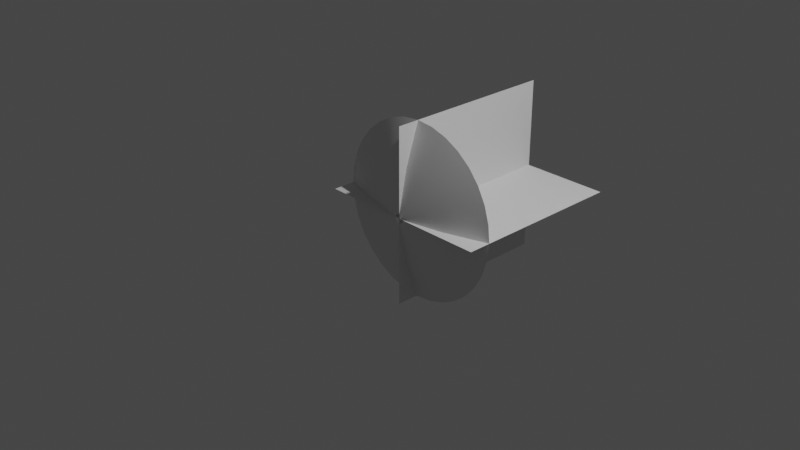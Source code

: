 # Source: MuzzleFlash.blend  (saved by Blender 2.93.21; exported with 4.5.12 LTS)
import bpy
from mathutils import Matrix  # noqa: F401  (used for matrix-valued properties, if any)

bpy.ops.wm.read_factory_settings(use_empty=True)
scene = bpy.context.scene
scene.name = 'Scene'

# ---- collections
col_collection = bpy.data.collections.new('Collection'); scene.collection.children.link(col_collection)

# ---- world
world_world = bpy.data.worlds.new('World'); scene.world = world_world
world_world.use_nodes = True; world_world.node_tree.nodes.clear()
_N = world_world.node_tree.nodes; _L = world_world.node_tree.links
n0 = _N.new('ShaderNodeOutputWorld'); n0.name = 'World Output'; n0.location = (300, 300)
n1 = _N.new('ShaderNodeBackground'); n1.name = 'Background'; n1.location = (10, 300)
n1.inputs[0].default_value = (0.05088, 0.05088, 0.05088, 1.0)
_L.new(n1.outputs[0], n0.inputs[0])
n0.is_active_output = True
world_world.color = (0.05088, 0.05088, 0.05088)
world_world.use_sun_shadow = False
world_world.sun_shadow_jitter_overblur = 0.0

# ---- cameras
cam_camera = bpy.data.cameras.new('Camera')
cam_camera.clip_end = 100.0
cam_camera.ortho_scale = 7.314

# ---- lights
light_light = bpy.data.lights.new('Light', 'POINT')
light_light.transmission_factor = 0.0
light_light.energy = 1000.0
light_light.shadow_soft_size = 0.1
light_light.shadow_maximum_resolution = 0.006
light_light.use_absolute_resolution = True

# ---- meshes
me_circle = bpy.data.meshes.new('Circle')
me_circle.from_pydata([(0.0, 1.0, 0.2558), (-0.1951, 0.9808, 0.2558), (-0.3827, 0.9239, 0.2558), (-0.5556, 0.8315, 0.2558), (-0.7071, 0.7071, 0.2558), (-0.8315, 0.5556, 0.2558), (-0.9239, 0.3827, 0.2558), (-0.9808, 0.1951, 0.2558), (-1.0, -4.371e-08, 0.2558), (-0.9808, -0.1951, 0.2558), (-0.9239, -0.3827, 0.2558), (-0.8315, -0.5556, 0.2558), (-0.7071, -0.7071, 0.2558), (-0.5556, -0.8315, 0.2558), (-0.3827, -0.9239, 0.2558), (-0.1951, -0.9808, 0.2558), (8.742e-08, -1.0, 0.2558), (0.1951, -0.9808, 0.2558), (0.3827, -0.9239, 0.2558), (0.5556, -0.8315, 0.2558), (0.7071, -0.7071, 0.2558), (0.8315, -0.5556, 0.2558), (0.9239, -0.3827, 0.2558), (0.9808, -0.1951, 0.2558), (1.0, 1.192e-08, 0.2558), (0.9808, 0.1951, 0.2558), (0.9239, 0.3827, 0.2558), (0.8315, 0.5556, 0.2558), (0.7071, 0.7071, 0.2558), (0.5556, 0.8315, 0.2558), (0.3827, 0.9239, 0.2558), (0.1951, 0.9808, 0.2558), (-1.576e-08, 0.05125, 0.0), (-0.009999, 0.05027, 0.0), (-0.01961, 0.04735, 0.0), (-0.02847, 0.04261, 0.0), (-0.03624, 0.03624, 0.0), (-0.04261, 0.02847, 0.0), (-0.04735, 0.01961, 0.0), (-0.05027, 0.009999, 0.0), (-0.05125, -1.824e-08, 0.0), (-0.05027, -0.009999, 0.0), (-0.04735, -0.01961, 0.0), (-0.04261, -0.02847, 0.0), (-0.03624, -0.03624, 0.0), (-0.02847, -0.04261, 0.0), (-0.01961, -0.04735, 0.0), (-0.009999, -0.05027, 0.0), (-1.128e-08, -0.05125, 0.0), (0.009999, -0.05027, 0.0), (0.01961, -0.04735, 0.0), (0.02847, -0.04261, 0.0), (0.03624, -0.03624, 0.0), (0.04261, -0.02847, 0.0), (0.04735, -0.01961, 0.0), (0.05027, -0.009999, 0.0), (0.05125, -1.539e-08, 0.0), (0.05027, 0.009999, 0.0), (0.04735, 0.01961, 0.0), (0.04261, 0.02847, 0.0), (0.03624, 0.03624, 0.0), (0.02847, 0.04261, 0.0), (0.01961, 0.04735, 0.0), (0.009999, 0.05027, 0.0), (-0.5155, 0.1025, 0.09971), (-0.5256, -3.098e-08, 0.09971), (0.437, -0.292, 0.09971), (0.4856, -0.2011, 0.09971), (-0.5155, -0.1025, 0.09971), (0.5155, -0.1025, 0.09971), (-0.4856, -0.2011, 0.09971), (0.5256, -1.733e-09, 0.09971), (-0.437, -0.292, 0.09971), (0.5155, 0.1025, 0.09971), (-0.3717, -0.3717, 0.09971), (0.4856, 0.2011, 0.09971), (-0.292, -0.437, 0.09971), (0.437, 0.292, 0.09971), (-0.2011, -0.4856, 0.09971), (-7.879e-09, 0.5256, 0.09971), (-0.1025, 0.5155, 0.09971), (0.3717, 0.3717, 0.09971), (-0.1025, -0.5155, 0.09971), (-0.2011, 0.4856, 0.09971), (0.292, 0.437, 0.09971), (3.807e-08, -0.5256, 0.09971), (-0.292, 0.437, 0.09971), (0.2011, 0.4856, 0.09971), (0.1025, -0.5155, 0.09971), (-0.3717, 0.3717, 0.09971), (0.1025, 0.5155, 0.09971), (0.2011, -0.4856, 0.09971), (-0.437, 0.292, 0.09971), (0.292, -0.437, 0.09971), (-0.4856, 0.2011, 0.09971), (0.3717, -0.3717, 0.09971)], [], [(65, 64, 39, 40), (67, 66, 53, 54), (68, 65, 40, 41), (69, 67, 54, 55), (70, 68, 41, 42), (71, 69, 55, 56), (72, 70, 42, 43), (73, 71, 56, 57), (74, 72, 43, 44), (75, 73, 57, 58), (76, 74, 44, 45), (77, 75, 58, 59), (78, 76, 45, 46), (80, 79, 32, 33), (81, 77, 59, 60), (82, 78, 46, 47), (83, 80, 33, 34), (84, 81, 60, 61), (85, 82, 47, 48), (86, 83, 34, 35), (87, 84, 61, 62), (88, 85, 48, 49), (89, 86, 35, 36), (90, 87, 62, 63), (91, 88, 49, 50), (92, 89, 36, 37), (79, 90, 63, 32), (93, 91, 50, 51), (94, 92, 37, 38), (95, 93, 51, 52), (64, 94, 38, 39), (66, 95, 52, 53), (21, 20, 95, 66), (7, 6, 94, 64), (20, 19, 93, 95), (6, 5, 92, 94), (19, 18, 91, 93), (0, 31, 90, 79), (5, 4, 89, 92), (18, 17, 88, 91), (31, 30, 87, 90), (4, 3, 86, 89), (17, 16, 85, 88), (30, 29, 84, 87), (3, 2, 83, 86), (16, 15, 82, 85), (29, 28, 81, 84), (2, 1, 80, 83), (15, 14, 78, 82), (28, 27, 77, 81), (1, 0, 79, 80), (14, 13, 76, 78), (27, 26, 75, 77), (13, 12, 74, 76), (26, 25, 73, 75), (12, 11, 72, 74), (25, 24, 71, 73), (11, 10, 70, 72), (24, 23, 69, 71), (10, 9, 68, 70), (23, 22, 67, 69), (9, 8, 65, 68), (22, 21, 66, 67), (8, 7, 64, 65)])
me_circle.polygons.foreach_set('use_smooth', [True] * 64)
_uv = me_circle.uv_layers.new(name='UVMap')
_uv.uv.foreach_set('vector', [0.8751, 0.5, 0.8438, 0.5, 0.8438, 1.0, 0.8751, 1.0, 0.3128, 0.5, 0.2816, 0.5, 0.2816, 1.0, 0.3128, 1.0, 0.9063, 0.5, 0.8751, 0.5, 0.8751, 1.0, 0.9063, 1.0, 0.3441, 0.5, 0.3128, 0.5, 0.3128, 1.0, 0.3441, 1.0, 0.9375, 0.5, 0.9063, 0.5, 0.9063, 1.0, 0.9375, 1.0, 0.3753, 0.5, 0.3441, 0.5, 0.3441, 1.0, 0.3753, 1.0, 0.9688, 0.5, 0.9375, 0.5, 0.9375, 1.0, 0.9688, 1.0, 0.4065, 0.5, 0.3753, 0.5, 0.3753, 1.0, 0.4065, 1.0, 1.0, 0.5, 0.9688, 0.5, 0.9688, 1.0, 1.0, 1.0, 0.4378, 0.5, 0.4065, 0.5, 0.4065, 1.0, 0.4378, 1.0, 0.03173, 0.5, 0.0004942, 0.5, 0.0004942, 1.0, 0.03173, 1.0, 0.469, 0.5, 0.4378, 0.5, 0.4378, 1.0, 0.469, 1.0, 0.06296, 0.5, 0.03173, 0.5, 0.03173, 1.0, 0.06296, 1.0, 0.6564, 0.5, 0.6252, 0.5, 0.6252, 1.0, 0.6564, 1.0, 0.5002, 0.5, 0.469, 0.5, 0.469, 1.0, 0.5002, 1.0, 0.0942, 0.5, 0.06296, 0.5, 0.06296, 1.0, 0.0942, 1.0, 0.6877, 0.5, 0.6564, 0.5, 0.6564, 1.0, 0.6877, 1.0, 0.5315, 0.5, 0.5002, 0.5, 0.5002, 1.0, 0.5315, 1.0, 0.1254, 0.5, 0.0942, 0.5, 0.0942, 1.0, 0.1254, 1.0, 0.7189, 0.5, 0.6877, 0.5, 0.6877, 1.0, 0.7189, 1.0, 0.5627, 0.5, 0.5315, 0.5, 0.5315, 1.0, 0.5627, 1.0, 0.1567, 0.5, 0.1254, 0.5, 0.1254, 1.0, 0.1567, 1.0, 0.7501, 0.5, 0.7189, 0.5, 0.7189, 1.0, 0.7501, 1.0, 0.594, 0.5, 0.5627, 0.5, 0.5627, 1.0, 0.594, 1.0, 0.1879, 0.5, 0.1567, 0.5, 0.1567, 1.0, 0.1879, 1.0, 0.7814, 0.5, 0.7501, 0.5, 0.7501, 1.0, 0.7814, 1.0, 0.6252, 0.5, 0.594, 0.5, 0.594, 1.0, 0.6252, 1.0, 0.2191, 0.5, 0.1879, 0.5, 0.1879, 1.0, 0.2191, 1.0, 0.8126, 0.5, 0.7814, 0.5, 0.7814, 1.0, 0.8126, 1.0, 0.2504, 0.5, 0.2191, 0.5, 0.2191, 1.0, 0.2504, 1.0, 0.8438, 0.5, 0.8126, 0.5, 0.8126, 1.0, 0.8438, 1.0, 0.2816, 0.5, 0.2504, 0.5, 0.2504, 1.0, 0.2816, 1.0, 0.2816, 0.0, 0.2504, 0.0, 0.2504, 0.5, 0.2816, 0.5, 0.8438, 0.0, 0.8126, 0.0, 0.8126, 0.5, 0.8438, 0.5, 0.2504, 0.0, 0.2191, 0.0, 0.2191, 0.5, 0.2504, 0.5, 0.8126, 0.0, 0.7814, 0.0, 0.7814, 0.5, 0.8126, 0.5, 0.2191, 0.0, 0.1879, 0.0, 0.1879, 0.5, 0.2191, 0.5, 0.6252, 0.0, 0.594, 0.0, 0.594, 0.5, 0.6252, 0.5, 0.7814, 0.0, 0.7501, 0.0, 0.7501, 0.5, 0.7814, 0.5, 0.1879, 0.0, 0.1567, 0.0, 0.1567, 0.5, 0.1879, 0.5, 0.594, 0.0, 0.5627, 0.0, 0.5627, 0.5, 0.594, 0.5, 0.7501, 0.0, 0.7189, 0.0, 0.7189, 0.5, 0.7501, 0.5, 0.1567, 0.0, 0.1254, 0.0, 0.1254, 0.5, 0.1567, 0.5, 0.5627, 0.0, 0.5315, 0.0, 0.5315, 0.5, 0.5627, 0.5, 0.7189, 0.0, 0.6877, 0.0, 0.6877, 0.5, 0.7189, 0.5, 0.1254, 0.0, 0.0942, 0.0, 0.0942, 0.5, 0.1254, 0.5, 0.5315, 0.0, 0.5002, 0.0, 0.5002, 0.5, 0.5315, 0.5, 0.6877, 0.0, 0.6564, 0.0, 0.6564, 0.5, 0.6877, 0.5, 0.0942, 0.0, 0.06296, 0.0, 0.06296, 0.5, 0.0942, 0.5, 0.5002, 0.0, 0.469, 0.0, 0.469, 0.5, 0.5002, 0.5, 0.6564, 0.0, 0.6252, 0.0, 0.6252, 0.5, 0.6564, 0.5, 0.06296, 0.0, 0.03173, 0.0, 0.03173, 0.5, 0.06296, 0.5, 0.469, 0.0, 0.4378, 0.0, 0.4378, 0.5, 0.469, 0.5, 0.03173, 0.0, 0.0004942, 0.0, 0.0004942, 0.5, 0.03173, 0.5, 0.4378, 0.0, 0.4065, 0.0, 0.4065, 0.5, 0.4378, 0.5, 1.0, 0.0, 0.9688, 0.0, 0.9688, 0.5, 1.0, 0.5, 0.4065, 0.0, 0.3753, 0.0, 0.3753, 0.5, 0.4065, 0.5, 0.9688, 0.0, 0.9375, 0.0, 0.9375, 0.5, 0.9688, 0.5, 0.3753, 0.0, 0.3441, 0.0, 0.3441, 0.5, 0.3753, 0.5, 0.9375, 0.0, 0.9063, 0.0, 0.9063, 0.5, 0.9375, 0.5, 0.3441, 0.0, 0.3128, 0.0, 0.3128, 0.5, 0.3441, 0.5, 0.9063, 0.0, 0.8751, 0.0, 0.8751, 0.5, 0.9063, 0.5, 0.3128, 0.0, 0.2816, 0.0, 0.2816, 0.5, 0.3128, 0.5, 0.8751, 0.0, 0.8438, 0.0, 0.8438, 0.5, 0.8751, 0.5])
me_circle.use_remesh_fix_poles = True
me_circle.use_remesh_preserve_attributes = False
me_circle.update()
me_plane = bpy.data.meshes.new('Plane')
me_plane.from_pydata([(-1.0, 0.0, 0.0), (1.0, 0.0, 0.0), (-1.0, 2.0, 0.0), (1.0, 2.0, 0.0), (0.0, 5.96e-08, 1.0), (0.0, 5.96e-08, -1.0), (0.0, 2.0, 1.0), (0.0, 2.0, -1.0)], [], [(0, 1, 3, 2), (4, 5, 7, 6)])
_uv = me_plane.uv_layers.new(name='UVMap')
_uv.uv.foreach_set('vector', [1.0, 1.0, 0.0, 1.0, 0.0, 0.0, 1.0, 0.0, 1.0, 1.0, 0.0, 1.0, 0.0, 0.0, 1.0, 0.0])
me_plane.use_remesh_fix_poles = True
me_plane.use_remesh_preserve_attributes = False
me_plane.update()

# ---- objects
ob_light = bpy.data.objects.new('Light', light_light)
ob_camera = bpy.data.objects.new('Camera', cam_camera)
ob_muzzlecone = bpy.data.objects.new('MuzzleCone', me_circle)
ob_muzzleplanes = bpy.data.objects.new('MuzzlePlanes', me_plane)

# ---- transforms, parenting, visibility, modifiers, constraints
ob_light.location = (4.076, 1.005, 5.904)
ob_light.rotation_euler = (0.6503, 0.05522, 1.866)
ob_light.lock_rotations_4d = False
ob_light.empty_display_type = 'ARROWS'
ob_light.color = (0.0, 0.0, 0.0, 0.0)
ob_light.lineart.crease_threshold = 0.0
ob_camera.location = (7.359, -6.926, 4.958)
ob_camera.rotation_euler = (1.109, 0.0, 0.8149)
ob_camera.lock_rotations_4d = False
ob_camera.empty_display_type = 'ARROWS'
ob_camera.color = (0.0, 0.0, 0.0, 0.0)
ob_camera.display_type = 'WIRE'
ob_camera.lineart.crease_threshold = 0.0
ob_muzzlecone.location = (0.0, 0.0, 0.0)
ob_muzzlecone.rotation_euler = (1.571, -0.0, 3.142)
_vg = ob_muzzlecone.vertex_groups.new(name='Group')
ob_muzzleplanes.location = (0.0, 0.0, 0.0)

# ---- collection membership
col_collection.objects.link(ob_light)
col_collection.objects.link(ob_camera)
col_collection.objects.link(ob_muzzlecone)
col_collection.objects.link(ob_muzzleplanes)

# ---- scene / render settings (as saved in the file)
scene.camera = ob_camera
scene.frame_start = 1; scene.frame_end = 250; scene.frame_set(15)
scene.render.engine = 'BLENDER_EEVEE_NEXT'
scene.cycles.use_denoising = False
scene.cycles.samples = 128
scene.cycles.sampling_pattern = 'TABULATED_SOBOL'
scene.cycles.use_adaptive_sampling = False
scene.cycles.use_light_tree = False
scene.view_settings.view_transform = 'Filmic'
bpy.context.view_layer.update()

